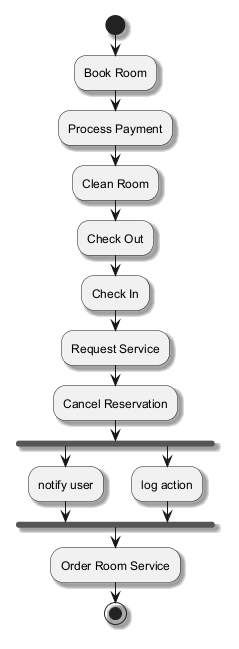

The diagram above was rendered by PlantUML. Its source (embedded in the PNG):
@startuml
skinparam shadowing true
start
:Book Room;
:Process Payment;
:Clean Room;
:Check Out;
:Check In;
:Request Service;
:Cancel Reservation;
fork
:notify user;
fork again
:log action;
end fork
:Order Room Service;
stop
@enduml